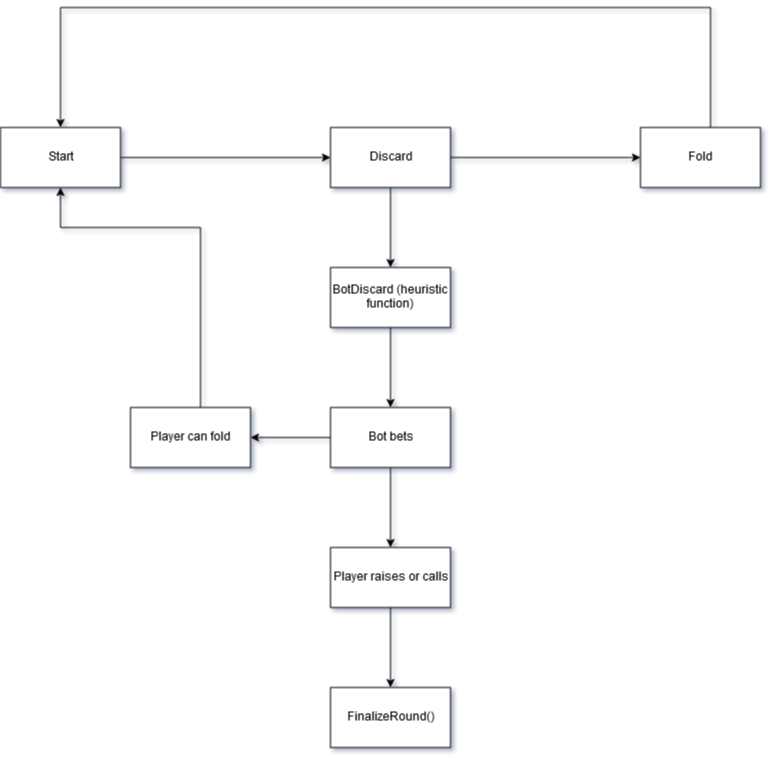

The diagram above was exported from draw.io. Its source (the exported page's mxGraphModel, read from the mxfile embedded in the PNG):
<mxGraphModel dx="1394" dy="793" grid="1" gridSize="10" guides="1" tooltips="1" connect="1" arrows="1" fold="1" page="1" pageScale="1" pageWidth="850" pageHeight="1100" background="none" math="0" shadow="1">
  <root>
    <mxCell id="0" />
    <mxCell id="1" parent="0" />
    <mxCell id="IPm4VKgeI_HY8hxO0JMm-3" value="" style="edgeStyle=orthogonalEdgeStyle;rounded=0;orthogonalLoop=1;jettySize=auto;html=1;" parent="1" source="IPm4VKgeI_HY8hxO0JMm-1" target="IPm4VKgeI_HY8hxO0JMm-2" edge="1">
      <mxGeometry relative="1" as="geometry" />
    </mxCell>
    <mxCell id="IPm4VKgeI_HY8hxO0JMm-1" value="Start" style="rounded=0;whiteSpace=wrap;html=1;" parent="1" vertex="1">
      <mxGeometry x="40" y="150" width="120" height="60" as="geometry" />
    </mxCell>
    <mxCell id="IPm4VKgeI_HY8hxO0JMm-5" value="" style="edgeStyle=orthogonalEdgeStyle;rounded=0;orthogonalLoop=1;jettySize=auto;html=1;" parent="1" source="IPm4VKgeI_HY8hxO0JMm-2" target="IPm4VKgeI_HY8hxO0JMm-4" edge="1">
      <mxGeometry relative="1" as="geometry" />
    </mxCell>
    <mxCell id="IPm4VKgeI_HY8hxO0JMm-9" value="" style="edgeStyle=orthogonalEdgeStyle;rounded=0;orthogonalLoop=1;jettySize=auto;html=1;" parent="1" source="IPm4VKgeI_HY8hxO0JMm-2" target="IPm4VKgeI_HY8hxO0JMm-8" edge="1">
      <mxGeometry relative="1" as="geometry" />
    </mxCell>
    <mxCell id="IPm4VKgeI_HY8hxO0JMm-2" value="Discard" style="rounded=0;whiteSpace=wrap;html=1;" parent="1" vertex="1">
      <mxGeometry x="370" y="150" width="120" height="60" as="geometry" />
    </mxCell>
    <mxCell id="IPm4VKgeI_HY8hxO0JMm-11" value="" style="edgeStyle=orthogonalEdgeStyle;rounded=0;orthogonalLoop=1;jettySize=auto;html=1;" parent="1" source="IPm4VKgeI_HY8hxO0JMm-8" target="IPm4VKgeI_HY8hxO0JMm-10" edge="1">
      <mxGeometry relative="1" as="geometry" />
    </mxCell>
    <mxCell id="IPm4VKgeI_HY8hxO0JMm-8" value="BotDiscard (heuristic function)" style="rounded=0;whiteSpace=wrap;html=1;" parent="1" vertex="1">
      <mxGeometry x="370" y="290" width="120" height="60" as="geometry" />
    </mxCell>
    <mxCell id="IPm4VKgeI_HY8hxO0JMm-17" value="" style="edgeStyle=orthogonalEdgeStyle;rounded=0;orthogonalLoop=1;jettySize=auto;html=1;" parent="1" source="IPm4VKgeI_HY8hxO0JMm-10" target="IPm4VKgeI_HY8hxO0JMm-16" edge="1">
      <mxGeometry relative="1" as="geometry" />
    </mxCell>
    <mxCell id="IPm4VKgeI_HY8hxO0JMm-22" value="" style="edgeStyle=orthogonalEdgeStyle;rounded=0;orthogonalLoop=1;jettySize=auto;html=1;" parent="1" source="IPm4VKgeI_HY8hxO0JMm-10" target="IPm4VKgeI_HY8hxO0JMm-21" edge="1">
      <mxGeometry relative="1" as="geometry" />
    </mxCell>
    <mxCell id="IPm4VKgeI_HY8hxO0JMm-10" value="Bot bets" style="rounded=0;whiteSpace=wrap;html=1;" parent="1" vertex="1">
      <mxGeometry x="370" y="430" width="120" height="60" as="geometry" />
    </mxCell>
    <mxCell id="IPm4VKgeI_HY8hxO0JMm-36" value="" style="edgeStyle=orthogonalEdgeStyle;rounded=0;orthogonalLoop=1;jettySize=auto;html=1;" parent="1" source="IPm4VKgeI_HY8hxO0JMm-21" edge="1">
      <mxGeometry relative="1" as="geometry">
        <mxPoint x="430" y="710" as="targetPoint" />
      </mxGeometry>
    </mxCell>
    <mxCell id="IPm4VKgeI_HY8hxO0JMm-21" value="Player raises or calls" style="rounded=0;whiteSpace=wrap;html=1;" parent="1" vertex="1">
      <mxGeometry x="370" y="570" width="120" height="60" as="geometry" />
    </mxCell>
    <mxCell id="IPm4VKgeI_HY8hxO0JMm-25" value="FinalizeRound()" style="rounded=0;whiteSpace=wrap;html=1;" parent="1" vertex="1">
      <mxGeometry x="370" y="710" width="120" height="60" as="geometry" />
    </mxCell>
    <mxCell id="IPm4VKgeI_HY8hxO0JMm-19" value="" style="edgeStyle=orthogonalEdgeStyle;rounded=0;orthogonalLoop=1;jettySize=auto;html=1;entryX=0.5;entryY=1;entryDx=0;entryDy=0;" parent="1" source="IPm4VKgeI_HY8hxO0JMm-16" target="IPm4VKgeI_HY8hxO0JMm-1" edge="1">
      <mxGeometry relative="1" as="geometry">
        <mxPoint x="230" y="350" as="targetPoint" />
        <Array as="points">
          <mxPoint x="240" y="250" />
          <mxPoint x="100" y="250" />
        </Array>
      </mxGeometry>
    </mxCell>
    <mxCell id="IPm4VKgeI_HY8hxO0JMm-16" value="Player can fold" style="rounded=0;whiteSpace=wrap;html=1;" parent="1" vertex="1">
      <mxGeometry x="170" y="430" width="120" height="60" as="geometry" />
    </mxCell>
    <mxCell id="IPm4VKgeI_HY8hxO0JMm-7" value="" style="edgeStyle=orthogonalEdgeStyle;rounded=0;orthogonalLoop=1;jettySize=auto;html=1;entryX=0.5;entryY=0;entryDx=0;entryDy=0;" parent="1" source="IPm4VKgeI_HY8hxO0JMm-4" target="IPm4VKgeI_HY8hxO0JMm-1" edge="1">
      <mxGeometry relative="1" as="geometry">
        <mxPoint x="630" y="70" as="targetPoint" />
        <Array as="points">
          <mxPoint x="750" y="30" />
          <mxPoint x="100" y="30" />
        </Array>
      </mxGeometry>
    </mxCell>
    <mxCell id="IPm4VKgeI_HY8hxO0JMm-4" value="Fold" style="rounded=0;whiteSpace=wrap;html=1;" parent="1" vertex="1">
      <mxGeometry x="680" y="150" width="120" height="60" as="geometry" />
    </mxCell>
  </root>
</mxGraphModel>